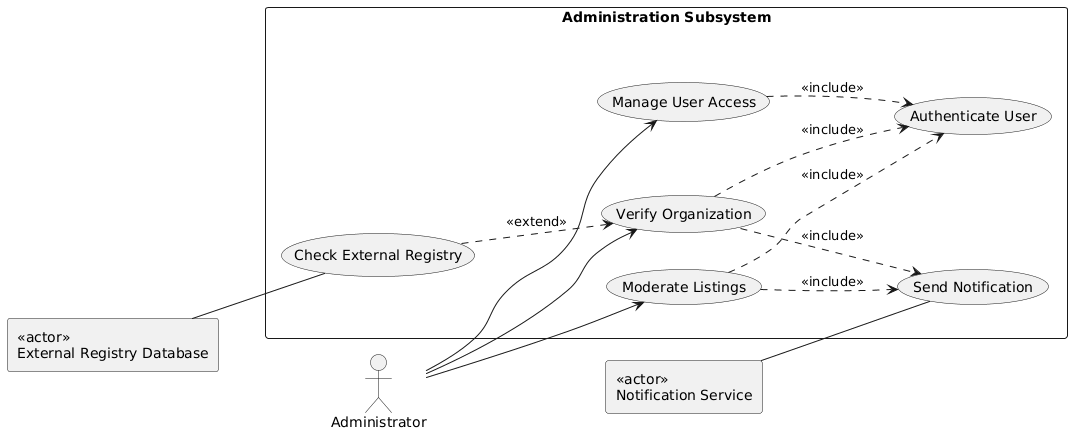

The diagram above was rendered by PlantUML. Its source (embedded in the PNG):
@startuml
left to right direction
skinparam packageStyle rectangle
skinparam actorStyle stickman

actor Administrator as Admin
rectangle "«actor»\nExternal Registry Database" as DB
rectangle "«actor»\nNotification Service" as Notify

rectangle "Administration Subsystem" {
  (Verify Organization) as UCA1
  (Moderate Listings) as UCA2
  (Manage User Access) as UCA3
  (Authenticate User) as UCS1
  (Send Notification) as UCS2
  (Check External Registry) as UCS3
}

Admin --> UCA1
Admin --> UCA2
Admin --> UCA3

UCA1 ..> UCS1 : <<include>>
UCA2 ..> UCS1 : <<include>>
UCA3 ..> UCS1 : <<include>>

UCA1 ..> UCS2 : <<include>>
UCA2 ..> UCS2 : <<include>>

UCS3 ..> UCA1 : <<extend>>

DB -- UCS3
Notify -- UCS2

DB -[hidden]-> Admin
Admin -[hidden]-> Notify
@enduml